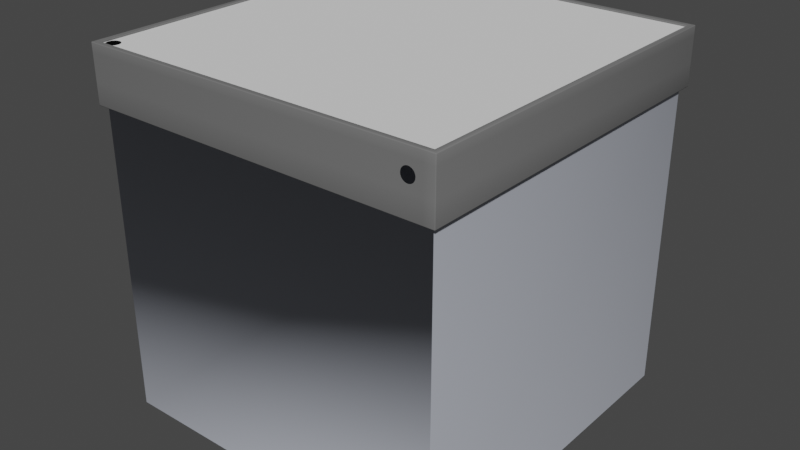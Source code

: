 # Source: museum-stand.blend  (saved by Blender 2.90.8; exported with 4.5.12 LTS)
import bpy
from mathutils import Matrix  # noqa: F401  (used for matrix-valued properties, if any)

bpy.ops.wm.read_factory_settings(use_empty=True)
scene = bpy.context.scene
scene.name = 'Scene'

# ---- collections
col_collection = bpy.data.collections.new('Collection'); scene.collection.children.link(col_collection)

# ---- materials (node trees are filled in below, after node groups)
mat_material = bpy.data.materials.new('Material')
mat_material.use_transparent_shadow = False
mat_material.diffuse_color = (0.1721, 0.1721, 0.1721, 1.0)
mat_material_001 = bpy.data.materials.new('Material.001')
mat_material_001.use_transparent_shadow = False
mat_material_001.diffuse_color = (0.503, 0.5283, 0.5948, 1.0)

# ---- material node trees

# ---- world
world_world = bpy.data.worlds.new('World'); scene.world = world_world
world_world.use_nodes = True; world_world.node_tree.nodes.clear()
_N = world_world.node_tree.nodes; _L = world_world.node_tree.links
n0 = _N.new('ShaderNodeOutputWorld'); n0.name = 'World Output'; n0.location = (300, 300)
n1 = _N.new('ShaderNodeBackground'); n1.name = 'Background'; n1.location = (10, 300)
n1.inputs[0].default_value = (0.05088, 0.05088, 0.05088, 1.0)
_L.new(n1.outputs[0], n0.inputs[0])
n0.is_active_output = True
world_world.color = (0.05088, 0.05088, 0.05088)
world_world.use_sun_shadow = False
world_world.sun_shadow_jitter_overblur = 0.0

# ---- meshes
me_cube = bpy.data.meshes.new('Cube')
me_cube.from_pydata([(0.5, 0.5, 0.005), (0.5, 0.5, -0.15), (0.5, -0.5, 0.005), (0.5, -0.5, -0.15), (-0.5, 0.5, 0.005), (-0.5, 0.5, -0.15), (-0.5, -0.5, 0.005), (-0.5, -0.5, -0.15), (0.485, 0.485, 0.005), (0.485, -0.485, 0.005), (-0.485, -0.485, 0.005), (-0.485, 0.485, 0.005), (0.485, 0.485, 0.0), (0.485, -0.485, 0.0), (-0.485, -0.485, 0.0), (-0.485, 0.485, 0.0), (0.485, 0.485, -0.15), (0.485, -0.485, -0.15), (-0.485, -0.485, -0.15), (-0.485, 0.485, -0.15), (0.485, 0.485, -1.0), (0.485, -0.485, -1.0), (-0.485, 0.485, -1.0), (-0.485, -0.485, -1.0), (0.4167, -0.5, -0.055), (0.4173, -0.5, -0.05025), (0.4191, -0.5, -0.04583), (0.422, -0.5, -0.04203), (0.4258, -0.5, -0.03911), (0.4303, -0.5, -0.03728), (0.435, -0.5, -0.03665), (0.4397, -0.5, -0.03728), (0.4442, -0.5, -0.03911), (0.448, -0.5, -0.04203), (0.4509, -0.5, -0.04583), (0.4527, -0.5, -0.05025), (0.4533, -0.5, -0.055), (0.4527, -0.5, -0.05975), (0.4509, -0.5, -0.06417), (0.448, -0.5, -0.06797), (0.4442, -0.5, -0.07089), (0.4397, -0.5, -0.07272), (0.435, -0.5, -0.07335), (0.4303, -0.5, -0.07272), (0.4258, -0.5, -0.07089), (0.422, -0.5, -0.06797), (0.4191, -0.5, -0.06417), (0.4173, -0.5, -0.05975), (0.4, -0.5, -0.055), (0.4, -0.5, -0.02), (0.435, -0.5, -0.02), (0.47, -0.5, -0.02), (0.435, -0.5, -0.09), (0.4, -0.5, 0.005), (0.4, -0.485, 0.005), (0.4, -0.485, 0.0), (0.47, -0.5, 0.005), (0.47, -0.485, 0.005), (0.47, -0.485, 0.0), (0.4, -0.5, -0.15), (0.4, -0.485, -0.15), (0.47, -0.5, -0.15), (0.47, -0.485, -0.15), (0.435, -0.5, 0.005), (0.435, -0.485, 0.005), (0.435, -0.485, 0.0), (0.435, -0.5, -0.15), (0.435, -0.485, -0.15), (0.5, 0.5, -0.02), (-0.5, -0.5, -0.02), (0.5, -0.5, -0.02), (-0.5, 0.5, -0.02), (0.5, 0.5, -0.09), (0.5, -0.5, -0.09), (-0.5, 0.5, -0.09), (0.4, -0.5, -0.09), (-0.5, -0.5, -0.09), (0.47, -0.5, -0.09), (-0.5, -0.5, -0.055), (0.47, -0.5, -0.055), (0.5, 0.5, -0.055), (0.5, -0.5, -0.055), (-0.5, 0.5, -0.055)], [], [(0, 4, 11, 8), (71, 4, 0, 68), (10, 54, 55, 14), (69, 6, 4, 71), (68, 0, 2, 70), (8, 11, 15, 12), (56, 2, 9, 57), (2, 0, 8, 9), (4, 6, 10, 11), (11, 10, 14, 15), (57, 9, 13, 58), (9, 8, 12, 13), (7, 5, 19, 18), (1, 3, 17, 16), (59, 7, 18, 60), (5, 1, 16, 19), (17, 18, 23, 21), (16, 17, 21, 20), (19, 16, 20, 22), (18, 19, 22, 23), (35, 79, 51, 34), (49, 26, 27), (43, 52, 42), (36, 79, 35), (29, 50, 49, 28), (44, 75, 52, 43), (37, 79, 36), (30, 50, 29), (45, 46, 75), (38, 77, 79, 37), (31, 50, 30), (75, 44, 45), (40, 77, 39), (32, 51, 50, 31), (47, 48, 75, 46), (25, 48, 24), (77, 38, 39), (33, 51, 32), (24, 48, 47), (26, 49, 48, 25), (41, 52, 77, 40), (34, 51, 33), (28, 49, 27), (42, 52, 41), (6, 53, 54, 10), (64, 57, 58, 65), (63, 56, 57, 64), (66, 59, 60, 67), (3, 61, 62, 17), (53, 63, 64, 54), (54, 64, 65, 55), (61, 66, 67, 62), (49, 50, 63, 53), (56, 63, 50, 51), (66, 52, 75, 59), (61, 77, 52, 66), (73, 77, 61, 3), (69, 49, 53, 6), (78, 48, 49, 69), (2, 56, 51, 70), (80, 68, 70, 81), (78, 69, 71, 82), (82, 71, 68, 80), (5, 74, 72, 1), (7, 76, 74, 5), (1, 72, 73, 3), (7, 59, 75, 76), (81, 79, 77, 73), (70, 51, 79, 81), (74, 82, 80, 72), (76, 78, 82, 74), (72, 80, 81, 73), (76, 75, 48, 78)])
me_cube.polygons.foreach_set('use_smooth', [True] * 73)
me_cube.polygons.foreach_set('material_index', [0, 0, 0, 0, 0, 0, 0, 0, 0, 0, 0, 0, 0, 0, 0, 0, 1, 1, 1, 1, 0, 0, 0, 0, 0, 0, 0, 0, 0, 0, 0, 0, 0, 0, 0, 0, 0, 0, 0, 0, 0, 0, 0, 0, 0, 0, 0, 0, 0, 0, 0, 0, 0, 0, 0, 0, 0, 0, 0, 0, 0, 0, 0, 0, 0, 0, 0, 0, 0, 0, 0, 0, 0])
_uv = me_cube.uv_layers.new(name='UVMap')
_uv.uv.foreach_set('vector', [0.625, 0.5, 0.625, 0.25, 0.625, 0.25, 0.625, 0.5, 0.5, 0.25, 0.625, 0.25, 0.625, 0.5, 0.5, 0.5, 0.625, 1.0, 0.625, 0.875, 0.625, 0.875, 0.625, 1.0, 0.5, 0.0, 0.625, 0.0, 0.625, 0.25, 0.5, 0.25, 0.5, 0.5, 0.625, 0.5, 0.625, 0.75, 0.5, 0.75, 0.625, 0.5, 0.625, 0.25, 0.625, 0.25, 0.625, 0.5, 0.625, 0.8125, 0.625, 0.75, 0.625, 0.75, 0.625, 0.8125, 0.625, 0.75, 0.625, 0.5, 0.625, 0.5, 0.625, 0.75, 0.625, 0.25, 0.625, 0.0, 0.625, 0.0, 0.625, 0.25, 0.625, 0.25, 0.625, 0.0, 0.625, 0.0, 0.625, 0.25, 0.625, 0.8125, 0.625, 0.75, 0.625, 0.75, 0.625, 0.8125, 0.625, 0.75, 0.625, 0.5, 0.625, 0.5, 0.625, 0.75, 0.375, 0.0, 0.375, 0.25, 0.375, 0.25, 0.375, 0.0, 0.375, 0.5, 0.375, 0.75, 0.375, 0.75, 0.375, 0.5, 0.375, 0.875, 0.375, 1.0, 0.375, 1.0, 0.375, 0.875, 0.375, 0.25, 0.375, 0.5, 0.375, 0.5, 0.375, 0.25, 0.375, 0.75, 0.375, 1.0, 0.375, 1.0, 0.375, 0.75, 0.375, 0.5, 0.375, 0.75, 0.375, 0.75, 0.375, 0.5, 0.375, 0.25, 0.375, 0.5, 0.375, 0.5, 0.375, 0.25, 0.375, 0.0, 0.375, 0.25, 0.375, 0.25, 0.375, 0.0, 0.0, 0.0, 0.0, 0.0, 0.0, 0.0, 0.0, 0.0, 0.0, 0.0, 0.0, 0.0, 0.0, 0.0, 0.0, 0.0, 0.0, 0.0, 0.0, 0.0, 0.0, 0.0, 0.0, 0.0, 0.0, 0.0, 0.0, 0.0, 0.0, 0.0, 0.0, 0.0, 0.0, 0.0, 0.0, 0.0, 0.0, 0.0, 0.0, 0.0, 0.0, 0.0, 0.0, 0.0, 0.0, 0.0, 0.0, 0.0, 0.0, 0.0, 0.0, 0.0, 0.0, 0.0, 0.0, 0.0, 0.0, 0.0, 0.0, 0.0, 0.0, 0.0, 0.0, 0.0, 0.0, 0.0, 0.0, 0.0, 0.0, 0.0, 0.0, 0.0, 0.0, 0.0, 0.0, 0.0, 0.0, 0.0, 0.0, 0.0, 0.0, 0.0, 0.0, 0.0, 0.0, 0.0, 0.0, 0.0, 0.0, 0.0, 0.0, 0.0, 0.0, 0.0, 0.0, 0.0, 0.0, 0.0, 0.0, 0.0, 0.0, 0.0, 0.0, 0.0, 0.0, 0.0, 0.0, 0.0, 0.0, 0.0, 0.0, 0.0, 0.0, 0.0, 0.0, 0.0, 0.0, 0.0, 0.0, 0.0, 0.0, 0.0, 0.0, 0.0, 0.0, 0.0, 0.0, 0.0, 0.0, 0.0, 0.0, 0.0, 0.0, 0.0, 0.0, 0.0, 0.0, 0.0, 0.0, 0.0, 0.0, 0.0, 0.0, 0.0, 0.0, 0.0, 0.0, 0.0, 0.0, 0.0, 0.0, 0.0, 0.0, 0.0, 0.0, 0.0, 0.0, 0.0, 0.0, 0.0, 0.625, 1.0, 0.625, 0.875, 0.625, 0.875, 0.625, 1.0, 0.625, 0.8438, 0.625, 0.8125, 0.625, 0.8125, 0.625, 0.8438, 0.625, 0.8438, 0.625, 0.8125, 0.625, 0.8125, 0.625, 0.8438, 0.375, 0.8438, 0.375, 0.875, 0.375, 0.875, 0.375, 0.8438, 0.375, 0.75, 0.375, 0.8125, 0.375, 0.8125, 0.375, 0.75, 0.625, 0.875, 0.625, 0.8438, 0.625, 0.8438, 0.625, 0.875, 0.625, 0.875, 0.625, 0.8438, 0.625, 0.8438, 0.625, 0.875, 0.375, 0.8125, 0.375, 0.8438, 0.375, 0.8438, 0.375, 0.8125, 0.0, 0.0, 0.0, 0.0, 0.625, 0.8438, 0.625, 0.875, 0.625, 0.8125, 0.625, 0.8438, 0.0, 0.0, 0.0, 0.0, 0.375, 0.8438, 0.0, 0.0, 0.0, 0.0, 0.375, 0.875, 0.375, 0.8125, 0.0, 0.0, 0.0, 0.0, 0.375, 0.8438, 0.4375, 0.75, 0.4375, 0.8125, 0.375, 0.8125, 0.375, 0.75, 0.5, 1.0, 0.5, 0.875, 0.625, 0.875, 0.625, 1.0, 0.4688, 1.0, 0.4688, 0.875, 0.5, 0.875, 0.5, 1.0, 0.625, 0.75, 0.625, 0.8125, 0.5, 0.8125, 0.5, 0.75, 0.4688, 0.5, 0.5, 0.5, 0.5, 0.75, 0.4688, 0.75, 0.4688, 0.0, 0.5, 0.0, 0.5, 0.25, 0.4688, 0.25, 0.4688, 0.25, 0.5, 0.25, 0.5, 0.5, 0.4688, 0.5, 0.375, 0.25, 0.4375, 0.25, 0.4375, 0.5, 0.375, 0.5, 0.375, 0.0, 0.4375, 0.0, 0.4375, 0.25, 0.375, 0.25, 0.375, 0.5, 0.4375, 0.5, 0.4375, 0.75, 0.375, 0.75, 0.375, 1.0, 0.375, 0.875, 0.4375, 0.875, 0.4375, 1.0, 0.4688, 0.75, 0.4688, 0.8125, 0.4375, 0.8125, 0.4375, 0.75, 0.5, 0.75, 0.5, 0.8125, 0.4688, 0.8125, 0.4688, 0.75, 0.4375, 0.25, 0.4688, 0.25, 0.4688, 0.5, 0.4375, 0.5, 0.4375, 0.0, 0.4688, 0.0, 0.4688, 0.25, 0.4375, 0.25, 0.4375, 0.5, 0.4688, 0.5, 0.4688, 0.75, 0.4375, 0.75, 0.4375, 1.0, 0.4375, 0.875, 0.4688, 0.875, 0.4688, 1.0])
me_cube.materials.append(mat_material)
me_cube.materials.append(mat_material_001)
me_cube.use_remesh_preserve_volume = False
me_cube.use_remesh_preserve_attributes = False
me_cube.use_mirror_vertex_groups = False
me_cube.update()
me_plane = bpy.data.meshes.new('Plane')
me_plane.from_pydata([(0.495, -0.435, 0.0), (-0.435, 0.495, 0.0), (0.495, 0.495, 0.0), (-0.465, -0.4467, 0.0), (-0.4697, -0.4473, 0.0), (-0.4742, -0.4491, 0.0), (-0.478, -0.452, 0.0), (-0.4809, -0.4558, 0.0), (-0.4827, -0.4603, 0.0), (-0.4833, -0.465, 0.0), (-0.4827, -0.4697, 0.0), (-0.4809, -0.4742, 0.0), (-0.478, -0.478, 0.0), (-0.4742, -0.4809, 0.0), (-0.4697, -0.4827, 0.0), (-0.465, -0.4833, 0.0), (-0.4603, -0.4827, 0.0), (-0.4558, -0.4809, 0.0), (-0.452, -0.478, 0.0), (-0.4491, -0.4742, 0.0), (-0.4473, -0.4697, 0.0), (-0.4467, -0.465, 0.0), (-0.4473, -0.4603, 0.0), (-0.4491, -0.4558, 0.0), (-0.452, -0.452, 0.0), (-0.4558, -0.4491, 0.0), (-0.4603, -0.4473, 0.0), (-0.46, -0.435, 0.0), (-0.4694, -0.435, 0.0), (-0.4802, -0.435, 0.0), (-0.435, -0.495, 0.0), (-0.495, -0.4398, 0.0), (-0.495, -0.4506, 0.0), (-0.495, -0.46, 0.0), (-0.495, -0.4694, 0.0), (-0.495, -0.4802, 0.0), (-0.495, -0.495, 0.0), (-0.4802, -0.495, 0.0), (-0.4694, -0.495, 0.0), (-0.46, -0.495, 0.0), (-0.4506, -0.495, 0.0), (-0.4398, -0.495, 0.0), (-0.435, -0.4802, 0.0), (-0.435, -0.4694, 0.0), (-0.435, -0.46, 0.0), (-0.435, -0.4506, 0.0), (-0.435, -0.4398, 0.0), (-0.435, -0.435, 0.0), (-0.4398, -0.435, 0.0), (-0.4506, -0.435, 0.0), (-0.495, -0.435, 0.0), (-0.495, 0.495, 0.0), (0.495, -0.495, 0.0)], [], [(47, 0, 2, 1), (14, 13, 37, 38), (29, 50, 6, 5), (22, 21, 44, 45), (15, 14, 38, 39), (8, 7, 31, 32), (23, 22, 45, 46), (16, 15, 39, 40), (9, 8, 32, 33), (24, 47, 48, 25), (17, 16, 40, 41), (10, 9, 33, 34), (46, 47, 24, 23), (19, 18, 30, 42), (11, 10, 34, 35), (26, 25, 48, 49), (4, 3, 27, 28), (41, 30, 18, 17), (12, 11, 35, 36), (3, 26, 49, 27), (5, 4, 28, 29), (20, 19, 42, 43), (13, 12, 36, 37), (7, 6, 50, 31), (21, 20, 43, 44), (47, 1, 51, 50), (0, 47, 30, 52)])
me_plane.polygons.foreach_set('use_smooth', [True] * 27)
_uv = me_plane.uv_layers.new(name='UVMap')
_uv.uv.foreach_set('vector', [0.0, 0.0, 1.0, 0.0, 1.0, 1.0, 0.0, 1.0, 0.0, 0.0, 0.0, 0.0, 0.0, 0.0, 0.0, 0.0, 0.0, 0.0, 0.0, 0.0, 0.0, 0.0, 0.0, 0.0, 0.0, 0.0, 0.0, 0.0, 0.0, 0.0, 0.0, 0.0, 0.0, 0.0, 0.0, 0.0, 0.0, 0.0, 0.0, 0.0, 0.0, 0.0, 0.0, 0.0, 0.0, 0.0, 0.0, 0.0, 0.0, 0.0, 0.0, 0.0, 0.0, 0.0, 0.0, 0.0, 0.0, 0.0, 0.0, 0.0, 0.0, 0.0, 0.0, 0.0, 0.0, 0.0, 0.0, 0.0, 0.0, 0.0, 0.0, 0.0, 0.0, 0.0, 0.0, 0.0, 0.0, 0.0, 0.0, 0.0, 0.0, 0.0, 0.0, 0.0, 0.0, 0.0, 0.0, 0.0, 0.0, 0.0, 0.0, 0.0, 0.0, 0.0, 0.0, 0.0, 0.0, 0.0, 0.0, 0.0, 0.0, 0.0, 0.0, 0.0, 0.0, 0.0, 0.0, 0.0, 0.0, 0.0, 0.0, 0.0, 0.0, 0.0, 0.0, 0.0, 0.0, 0.0, 0.0, 0.0, 0.0, 0.0, 0.0, 0.0, 0.0, 0.0, 0.0, 0.0, 0.0, 0.0, 0.0, 0.0, 0.0, 0.0, 0.0, 0.0, 0.0, 0.0, 0.0, 0.0, 0.0, 0.0, 0.0, 0.0, 0.0, 0.0, 0.0, 0.0, 0.0, 0.0, 0.0, 0.0, 0.0, 0.0, 0.0, 0.0, 0.0, 0.0, 0.0, 0.0, 0.0, 0.0, 0.0, 0.0, 0.0, 0.0, 0.0, 0.0, 0.0, 0.0, 0.0, 0.0, 0.0, 0.0, 0.0, 0.0, 0.0, 0.0, 0.0, 0.0, 0.0, 0.0, 0.0, 0.0, 0.0, 0.0, 0.0, 0.0, 0.0, 0.0, 0.0, 0.0, 0.0, 0.0, 0.0, 0.0, 0.0, 0.0, 0.0, 0.0, 0.0, 0.0, 0.0, 1.0, 0.0, 1.0, 0.0, 0.0, 1.0, 0.0, 0.0, 0.0, 0.0, 0.0, 1.0, 0.0])
me_plane.use_remesh_fix_poles = True
me_plane.use_remesh_preserve_attributes = False
me_plane.use_mirror_vertex_groups = False
me_plane.update()

# ---- objects
ob_0_base = bpy.data.objects.new('0-base', me_cube)
ob_1_plane = bpy.data.objects.new('1-plane', me_plane)

# ---- transforms, parenting, visibility, modifiers, constraints
ob_0_base.location = (0.0, 0.0, 0.0)
ob_0_base.lock_rotations_4d = False
ob_0_base.empty_display_type = 'ARROWS'
ob_0_base.lineart.crease_threshold = 0.0
_m = ob_0_base.modifiers.new('Bevel', 'BEVEL')
_m.width = 0.002
_m.width_pct = 0.002
_m.segments = 2
ob_1_plane.location = (0.0, 0.0, 0.0)
ob_1_plane.lineart.crease_threshold = 0.0

# ---- collection membership
col_collection.objects.link(ob_0_base)
col_collection.objects.link(ob_1_plane)

# ---- scene / render settings (as saved in the file)
scene.frame_start = 1; scene.frame_end = 250; scene.frame_set(1)
scene.render.engine = 'BLENDER_EEVEE_NEXT'
scene.cycles.use_denoising = False
scene.cycles.samples = 128
scene.cycles.sampling_pattern = 'TABULATED_SOBOL'
scene.cycles.use_adaptive_sampling = False
scene.cycles.use_light_tree = False
scene.view_settings.view_transform = 'Filmic'
bpy.context.view_layer.update()

# ---- added for rendering (the .blend has no active camera and no usable light): camera, sun
cam_auto = bpy.data.cameras.new('AutoCamera')
cam_auto.lens = 50.0
cam_auto.sensor_width = 36.0
cam_auto.clip_end = 1000.0
ob_auto_camera = bpy.data.objects.new('AutoCamera', cam_auto)
scene.collection.objects.link(ob_auto_camera)
ob_auto_camera.location = (1.60521, -1.92625, 0.786669)
ob_auto_camera.rotation_euler = (1.09748, -7.21219e-08, 0.694738)
scene.camera = ob_auto_camera
light_auto_sun = bpy.data.lights.new('AutoSun', 'SUN')
light_auto_sun.energy = 3.0
light_auto_sun.angle = 0.0523599
ob_auto_sun = bpy.data.objects.new('AutoSun', light_auto_sun)
scene.collection.objects.link(ob_auto_sun)
ob_auto_sun.rotation_euler = (0.872665, 0.174533, 0.523599)
bpy.context.view_layer.update()
